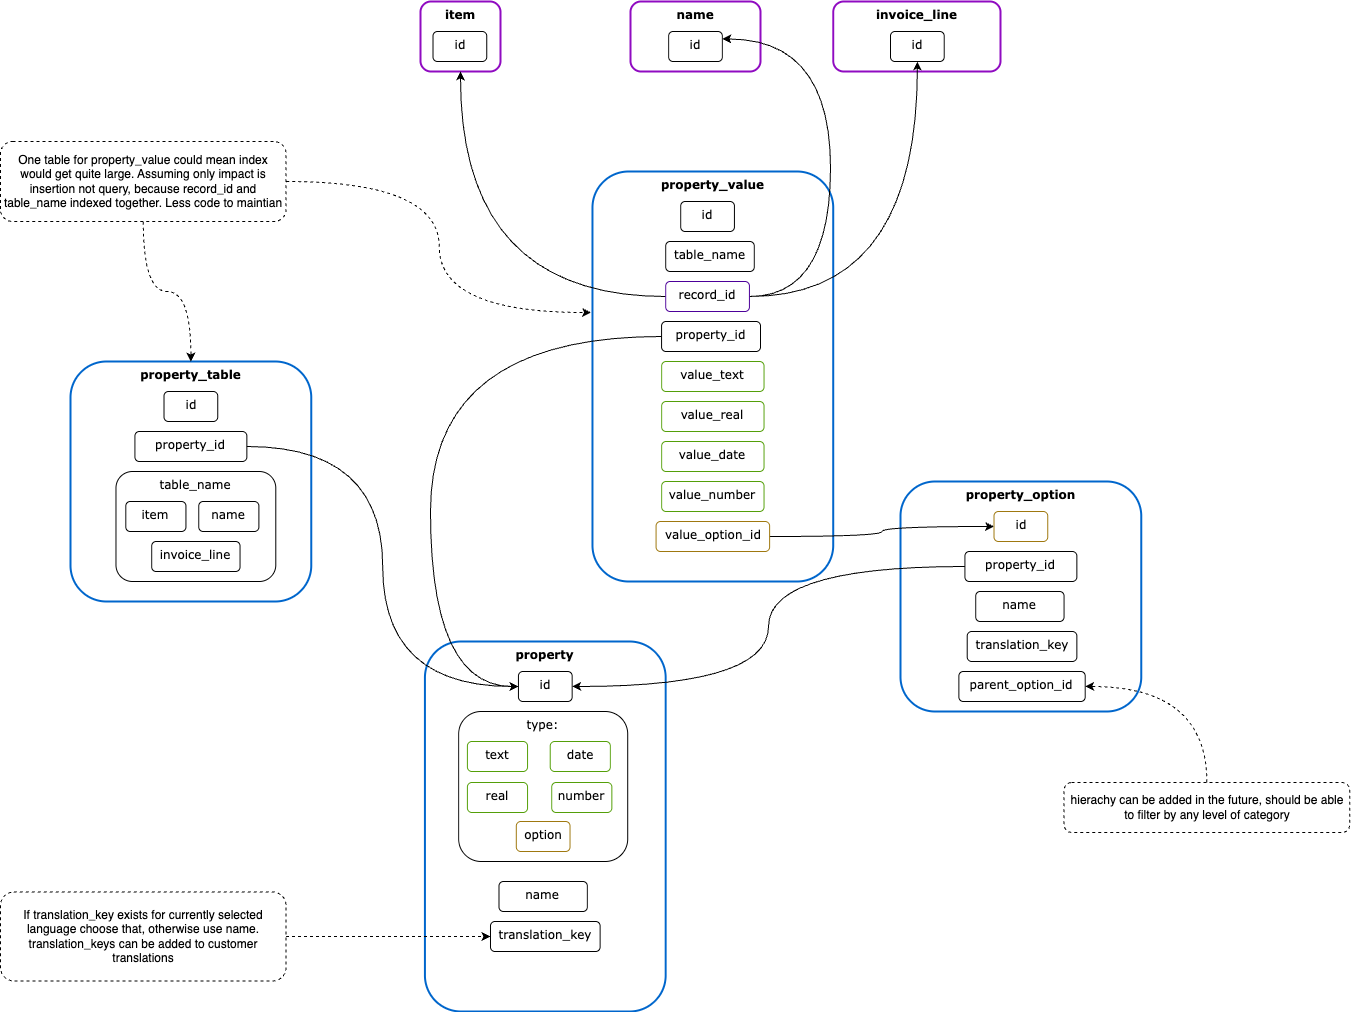

The diagram above was exported from draw.io. Its source (the exported page's mxGraphModel, read from the mxfile embedded in the PNG):
<mxGraphModel dx="1667" dy="-3449" grid="1" gridSize="10" guides="1" tooltips="1" connect="1" arrows="1" fold="1" page="1" pageScale="1" pageWidth="827" pageHeight="1169" math="0" shadow="0">
  <root>
    <mxCell id="0" />
    <mxCell id="1" parent="0" />
    <mxCell id="111" value="&lt;b&gt;property&lt;/b&gt;" style="rounded=1;whiteSpace=wrap;html=1;fontFamily=Verdana;verticalAlign=top;strokeColor=#0066CC;strokeWidth=2;" vertex="1" parent="1">
      <mxGeometry x="-385.57" y="5450" width="240.76" height="370" as="geometry" />
    </mxCell>
    <mxCell id="112" value="&lt;b&gt;item&lt;/b&gt;" style="rounded=1;whiteSpace=wrap;html=1;fontFamily=Verdana;verticalAlign=top;strokeColor=light-dark(#900bc1, #56aeff);strokeWidth=2;" vertex="1" parent="1">
      <mxGeometry x="-390" y="4810" width="80" height="70" as="geometry" />
    </mxCell>
    <mxCell id="113" value="&lt;b&gt;name&lt;/b&gt;" style="rounded=1;whiteSpace=wrap;html=1;fontFamily=Verdana;verticalAlign=top;strokeColor=light-dark(#900bc1, #56aeff);strokeWidth=2;" vertex="1" parent="1">
      <mxGeometry x="-180" y="4810" width="130" height="70" as="geometry" />
    </mxCell>
    <mxCell id="114" value="&lt;b&gt;invoice_line&lt;/b&gt;" style="rounded=1;whiteSpace=wrap;html=1;fontFamily=Verdana;verticalAlign=top;strokeColor=light-dark(#900bc1, #56aeff);strokeWidth=2;" vertex="1" parent="1">
      <mxGeometry x="22.72" y="4810" width="167.28" height="70" as="geometry" />
    </mxCell>
    <mxCell id="115" value="id" style="rounded=1;whiteSpace=wrap;html=1;fontFamily=Verdana;verticalAlign=top;" vertex="1" parent="1">
      <mxGeometry x="80" y="4840" width="53.74" height="30" as="geometry" />
    </mxCell>
    <mxCell id="116" value="id" style="rounded=1;whiteSpace=wrap;html=1;fontFamily=Verdana;verticalAlign=top;" vertex="1" parent="1">
      <mxGeometry x="-141.87" y="4840" width="53.74" height="30" as="geometry" />
    </mxCell>
    <mxCell id="117" value="id" style="rounded=1;whiteSpace=wrap;html=1;fontFamily=Verdana;verticalAlign=top;" vertex="1" parent="1">
      <mxGeometry x="-377.49" y="4840" width="53.74" height="30" as="geometry" />
    </mxCell>
    <mxCell id="118" value="id" style="rounded=1;whiteSpace=wrap;html=1;fontFamily=Verdana;verticalAlign=top;" vertex="1" parent="1">
      <mxGeometry x="-292.06000000000006" y="5480" width="53.74" height="30" as="geometry" />
    </mxCell>
    <mxCell id="119" value="type:" style="rounded=1;whiteSpace=wrap;html=1;fontFamily=Verdana;verticalAlign=top;" vertex="1" parent="1">
      <mxGeometry x="-351.87" y="5520" width="169.08" height="150" as="geometry" />
    </mxCell>
    <mxCell id="120" value="text" style="rounded=1;whiteSpace=wrap;html=1;fontFamily=Verdana;verticalAlign=top;strokeColor=light-dark(#549f09, #ededed);" vertex="1" parent="1">
      <mxGeometry x="-343.1000000000001" y="5550" width="60.15" height="30" as="geometry" />
    </mxCell>
    <mxCell id="121" value="date" style="rounded=1;whiteSpace=wrap;html=1;fontFamily=Verdana;verticalAlign=top;strokeColor=light-dark(#549f09, #ededed);" vertex="1" parent="1">
      <mxGeometry x="-260.28000000000003" y="5550" width="60.15" height="30" as="geometry" />
    </mxCell>
    <mxCell id="122" value="real" style="rounded=1;whiteSpace=wrap;html=1;fontFamily=Verdana;verticalAlign=top;strokeColor=light-dark(#549f09, #ededed);" vertex="1" parent="1">
      <mxGeometry x="-343.1000000000001" y="5591" width="60.15" height="30" as="geometry" />
    </mxCell>
    <mxCell id="123" value="number" style="rounded=1;whiteSpace=wrap;html=1;fontFamily=Verdana;verticalAlign=top;strokeColor=light-dark(#549f09, #ededed);" vertex="1" parent="1">
      <mxGeometry x="-258.79" y="5591" width="60.15" height="30" as="geometry" />
    </mxCell>
    <mxCell id="124" value="option" style="rounded=1;whiteSpace=wrap;html=1;fontFamily=Verdana;verticalAlign=top;strokeColor=light-dark(#9f780f, #ededed);" vertex="1" parent="1">
      <mxGeometry x="-294.2000000000001" y="5630" width="53.74" height="30" as="geometry" />
    </mxCell>
    <mxCell id="126" value="&lt;b&gt;property_option&lt;/b&gt;" style="rounded=1;whiteSpace=wrap;html=1;fontFamily=Verdana;verticalAlign=top;strokeColor=#0066CC;strokeWidth=2;" vertex="1" parent="1">
      <mxGeometry x="90" y="5290" width="240.76" height="230" as="geometry" />
    </mxCell>
    <mxCell id="127" value="&lt;b&gt;property_table&lt;/b&gt;" style="rounded=1;whiteSpace=wrap;html=1;fontFamily=Verdana;verticalAlign=top;strokeColor=#0066CC;strokeWidth=2;" vertex="1" parent="1">
      <mxGeometry x="-739.9999999999999" y="5170" width="240.76" height="240" as="geometry" />
    </mxCell>
    <mxCell id="128" value="id" style="rounded=1;whiteSpace=wrap;html=1;fontFamily=Verdana;verticalAlign=top;" vertex="1" parent="1">
      <mxGeometry x="-646.4899999999999" y="5200" width="53.74" height="30" as="geometry" />
    </mxCell>
    <mxCell id="129" value="id" style="rounded=1;whiteSpace=wrap;html=1;fontFamily=Verdana;verticalAlign=top;strokeColor=light-dark(#9f780f, #ededed);" vertex="1" parent="1">
      <mxGeometry x="183.51000000000005" y="5320" width="53.74" height="30" as="geometry" />
    </mxCell>
    <mxCell id="158" style="edgeStyle=orthogonalEdgeStyle;html=1;exitX=1;exitY=0.5;exitDx=0;exitDy=0;entryX=0;entryY=0.5;entryDx=0;entryDy=0;curved=1;" edge="1" parent="1" source="131" target="118">
      <mxGeometry relative="1" as="geometry" />
    </mxCell>
    <mxCell id="131" value="property_id" style="rounded=1;whiteSpace=wrap;html=1;fontFamily=Verdana;verticalAlign=top;" vertex="1" parent="1">
      <mxGeometry x="-675.5999999999999" y="5240" width="111.96" height="30" as="geometry" />
    </mxCell>
    <mxCell id="132" value="table_name" style="rounded=1;whiteSpace=wrap;html=1;fontFamily=Verdana;verticalAlign=top;" vertex="1" parent="1">
      <mxGeometry x="-694.53" y="5280" width="159.82" height="110" as="geometry" />
    </mxCell>
    <mxCell id="133" value="item" style="rounded=1;whiteSpace=wrap;html=1;fontFamily=Verdana;verticalAlign=top;" vertex="1" parent="1">
      <mxGeometry x="-684.71" y="5310" width="60.15" height="30" as="geometry" />
    </mxCell>
    <mxCell id="134" value="name" style="rounded=1;whiteSpace=wrap;html=1;fontFamily=Verdana;verticalAlign=top;" vertex="1" parent="1">
      <mxGeometry x="-611.7600000000001" y="5310" width="60.15" height="30" as="geometry" />
    </mxCell>
    <mxCell id="135" value="invoice_line" style="rounded=1;whiteSpace=wrap;html=1;fontFamily=Verdana;verticalAlign=top;" vertex="1" parent="1">
      <mxGeometry x="-658.81" y="5350" width="88.37" height="30" as="geometry" />
    </mxCell>
    <mxCell id="161" style="edgeStyle=orthogonalEdgeStyle;html=1;exitX=0;exitY=0.5;exitDx=0;exitDy=0;entryX=1;entryY=0.5;entryDx=0;entryDy=0;curved=1;" edge="1" parent="1" source="136" target="118">
      <mxGeometry relative="1" as="geometry" />
    </mxCell>
    <mxCell id="136" value="property_id" style="rounded=1;whiteSpace=wrap;html=1;fontFamily=Verdana;verticalAlign=top;" vertex="1" parent="1">
      <mxGeometry x="154.40000000000003" y="5360" width="111.96" height="30" as="geometry" />
    </mxCell>
    <mxCell id="137" value="name" style="rounded=1;whiteSpace=wrap;html=1;fontFamily=Verdana;verticalAlign=top;" vertex="1" parent="1">
      <mxGeometry x="-311.51000000000005" y="5690" width="88.37" height="30" as="geometry" />
    </mxCell>
    <mxCell id="138" value="translation_key" style="rounded=1;whiteSpace=wrap;html=1;fontFamily=Verdana;verticalAlign=top;" vertex="1" parent="1">
      <mxGeometry x="-320.01000000000005" y="5730" width="109.65" height="30" as="geometry" />
    </mxCell>
    <mxCell id="140" value="name" style="rounded=1;whiteSpace=wrap;html=1;fontFamily=Verdana;verticalAlign=top;" vertex="1" parent="1">
      <mxGeometry x="165.20999999999998" y="5400" width="88.37" height="30" as="geometry" />
    </mxCell>
    <mxCell id="141" value="translation_key" style="rounded=1;whiteSpace=wrap;html=1;fontFamily=Verdana;verticalAlign=top;" vertex="1" parent="1">
      <mxGeometry x="156.70999999999998" y="5440" width="109.65" height="30" as="geometry" />
    </mxCell>
    <mxCell id="142" value="&lt;b&gt;property_value&lt;/b&gt;" style="rounded=1;whiteSpace=wrap;html=1;fontFamily=Verdana;verticalAlign=top;strokeColor=#0066CC;strokeWidth=2;" vertex="1" parent="1">
      <mxGeometry x="-218.04" y="4980" width="240.76" height="410" as="geometry" />
    </mxCell>
    <mxCell id="143" value="id" style="rounded=1;whiteSpace=wrap;html=1;fontFamily=Verdana;verticalAlign=top;" vertex="1" parent="1">
      <mxGeometry x="-129.81000000000006" y="5010" width="53.74" height="30" as="geometry" />
    </mxCell>
    <mxCell id="152" style="edgeStyle=orthogonalEdgeStyle;html=1;exitX=0;exitY=0.5;exitDx=0;exitDy=0;entryX=0.5;entryY=1;entryDx=0;entryDy=0;curved=1;" edge="1" parent="1" source="144" target="112">
      <mxGeometry relative="1" as="geometry" />
    </mxCell>
    <mxCell id="153" style="edgeStyle=orthogonalEdgeStyle;html=1;exitX=1;exitY=0.5;exitDx=0;exitDy=0;entryX=0.5;entryY=1;entryDx=0;entryDy=0;curved=1;" edge="1" parent="1" source="144" target="115">
      <mxGeometry relative="1" as="geometry" />
    </mxCell>
    <mxCell id="154" style="edgeStyle=orthogonalEdgeStyle;html=1;exitX=1;exitY=0.5;exitDx=0;exitDy=0;entryX=1;entryY=0.25;entryDx=0;entryDy=0;curved=1;" edge="1" parent="1" source="144" target="116">
      <mxGeometry relative="1" as="geometry">
        <Array as="points">
          <mxPoint x="20" y="5105" />
          <mxPoint x="20" y="4848" />
        </Array>
      </mxGeometry>
    </mxCell>
    <mxCell id="144" value="record_id" style="rounded=1;whiteSpace=wrap;html=1;fontFamily=Verdana;verticalAlign=top;strokeColor=#4C0099;" vertex="1" parent="1">
      <mxGeometry x="-144.81" y="5090" width="83.74" height="30" as="geometry" />
    </mxCell>
    <mxCell id="160" style="edgeStyle=orthogonalEdgeStyle;html=1;exitX=0;exitY=0.5;exitDx=0;exitDy=0;entryX=0;entryY=0.5;entryDx=0;entryDy=0;curved=1;" edge="1" parent="1" source="145" target="118">
      <mxGeometry relative="1" as="geometry">
        <Array as="points">
          <mxPoint x="-380" y="5145" />
          <mxPoint x="-380" y="5495" />
        </Array>
      </mxGeometry>
    </mxCell>
    <mxCell id="145" value="property_id" style="rounded=1;whiteSpace=wrap;html=1;fontFamily=Verdana;verticalAlign=top;" vertex="1" parent="1">
      <mxGeometry x="-148.93" y="5130" width="98.93" height="30" as="geometry" />
    </mxCell>
    <mxCell id="146" value="value_text" style="rounded=1;whiteSpace=wrap;html=1;fontFamily=Verdana;verticalAlign=top;strokeColor=light-dark(#549f09, #ededed);" vertex="1" parent="1">
      <mxGeometry x="-148.85999999999999" y="5170" width="102.41" height="30" as="geometry" />
    </mxCell>
    <mxCell id="147" value="value_real" style="rounded=1;whiteSpace=wrap;html=1;fontFamily=Verdana;verticalAlign=top;strokeColor=light-dark(#549f09, #ededed);" vertex="1" parent="1">
      <mxGeometry x="-148.85999999999999" y="5210" width="102.41" height="30" as="geometry" />
    </mxCell>
    <mxCell id="148" value="value_date" style="rounded=1;whiteSpace=wrap;html=1;fontFamily=Verdana;verticalAlign=top;strokeColor=light-dark(#549f09, #ededed);" vertex="1" parent="1">
      <mxGeometry x="-148.85999999999999" y="5250" width="102.41" height="30" as="geometry" />
    </mxCell>
    <mxCell id="149" value="value_number" style="rounded=1;whiteSpace=wrap;html=1;fontFamily=Verdana;verticalAlign=top;strokeColor=light-dark(#549f09, #ededed);" vertex="1" parent="1">
      <mxGeometry x="-148.85999999999999" y="5290" width="102.41" height="30" as="geometry" />
    </mxCell>
    <mxCell id="157" style="edgeStyle=orthogonalEdgeStyle;html=1;exitX=1;exitY=0.5;exitDx=0;exitDy=0;curved=1;" edge="1" parent="1" source="151" target="129">
      <mxGeometry relative="1" as="geometry" />
    </mxCell>
    <mxCell id="151" value="value_option_id" style="rounded=1;whiteSpace=wrap;html=1;fontFamily=Verdana;verticalAlign=top;strokeColor=light-dark(#9f780f, #ededed);" vertex="1" parent="1">
      <mxGeometry x="-154.43" y="5330" width="113.55" height="30" as="geometry" />
    </mxCell>
    <mxCell id="163" style="edgeStyle=none;html=1;exitX=1;exitY=0.5;exitDx=0;exitDy=0;dashed=1;" edge="1" parent="1" source="162" target="138">
      <mxGeometry relative="1" as="geometry" />
    </mxCell>
    <mxCell id="162" value="If translation_key exists for currently selected language choose that, otherwise use name. translation_keys can be added to customer translations" style="rounded=1;whiteSpace=wrap;html=1;dashed=1;" vertex="1" parent="1">
      <mxGeometry x="-810" y="5700.5" width="285.6" height="89" as="geometry" />
    </mxCell>
    <mxCell id="166" style="edgeStyle=orthogonalEdgeStyle;html=1;exitX=0.5;exitY=0;exitDx=0;exitDy=0;entryX=1;entryY=0.5;entryDx=0;entryDy=0;curved=1;dashed=1;" edge="1" parent="1" source="164" target="165">
      <mxGeometry relative="1" as="geometry" />
    </mxCell>
    <mxCell id="164" value="hierachy can be added in the future, should be able to filter by any level of category" style="rounded=1;whiteSpace=wrap;html=1;dashed=1;" vertex="1" parent="1">
      <mxGeometry x="253.58" y="5591" width="285.6" height="50" as="geometry" />
    </mxCell>
    <mxCell id="165" value="parent_option_id" style="rounded=1;whiteSpace=wrap;html=1;fontFamily=Verdana;verticalAlign=top;" vertex="1" parent="1">
      <mxGeometry x="148.36" y="5480" width="126.36" height="30" as="geometry" />
    </mxCell>
    <mxCell id="168" style="edgeStyle=orthogonalEdgeStyle;html=1;exitX=0.5;exitY=1;exitDx=0;exitDy=0;curved=1;dashed=1;" edge="1" parent="1" source="167" target="127">
      <mxGeometry relative="1" as="geometry" />
    </mxCell>
    <mxCell id="167" value="One table for property_value could mean index would get quite large. Assuming only impact is insertion not query, because record_id and table_name indexed together. Less code to maintian" style="rounded=1;whiteSpace=wrap;html=1;dashed=1;" vertex="1" parent="1">
      <mxGeometry x="-810" y="4950" width="285.6" height="80" as="geometry" />
    </mxCell>
    <mxCell id="171" value="table_name" style="rounded=1;whiteSpace=wrap;html=1;fontFamily=Verdana;verticalAlign=top;" vertex="1" parent="1">
      <mxGeometry x="-144.81" y="5050" width="88.62" height="30" as="geometry" />
    </mxCell>
    <mxCell id="172" style="edgeStyle=orthogonalEdgeStyle;html=1;exitX=1;exitY=0.5;exitDx=0;exitDy=0;entryX=-0.006;entryY=0.344;entryDx=0;entryDy=0;entryPerimeter=0;curved=1;dashed=1;" edge="1" parent="1" source="167" target="142">
      <mxGeometry relative="1" as="geometry" />
    </mxCell>
  </root>
</mxGraphModel>